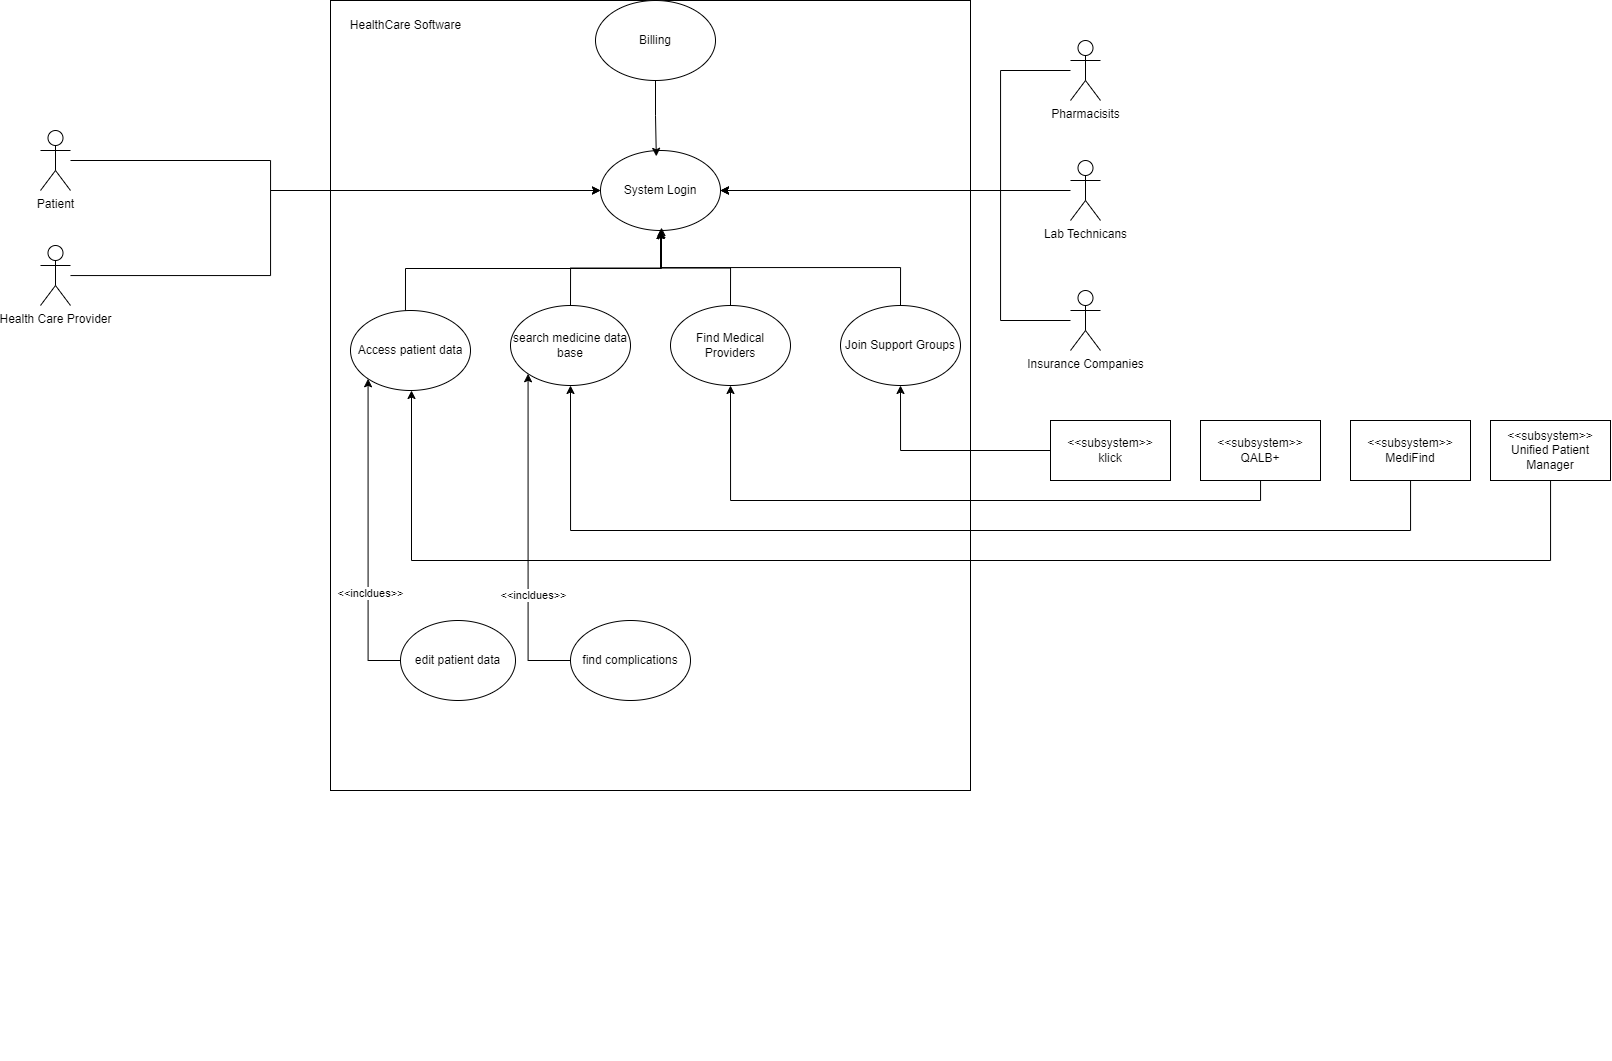

The diagram above was exported from draw.io. Its source (the exported page's mxGraphModel, read from the mxfile embedded in the PNG):
<mxGraphModel dx="1687" dy="868" grid="1" gridSize="10" guides="1" tooltips="1" connect="1" arrows="1" fold="1" page="1" pageScale="1" pageWidth="850" pageHeight="1100" math="0" shadow="0">
  <root>
    <mxCell id="0" />
    <mxCell id="1" parent="0" />
    <mxCell id="e5-9sVIgPbYvisT1hERu-46" value="" style="group" parent="1" connectable="0" vertex="1">
      <mxGeometry x="70" y="90" width="1130" height="1060" as="geometry" />
    </mxCell>
    <mxCell id="e5-9sVIgPbYvisT1hERu-45" value="" style="rounded=0;whiteSpace=wrap;html=1;" parent="e5-9sVIgPbYvisT1hERu-46" vertex="1">
      <mxGeometry x="290" width="640" height="790" as="geometry" />
    </mxCell>
    <mxCell id="e5-9sVIgPbYvisT1hERu-44" value="" style="group" parent="e5-9sVIgPbYvisT1hERu-46" connectable="0" vertex="1">
      <mxGeometry width="1060" height="390" as="geometry" />
    </mxCell>
    <mxCell id="e5-9sVIgPbYvisT1hERu-6" style="edgeStyle=orthogonalEdgeStyle;rounded=0;orthogonalLoop=1;jettySize=auto;html=1;entryX=0;entryY=0.5;entryDx=0;entryDy=0;" parent="e5-9sVIgPbYvisT1hERu-44" source="e5-9sVIgPbYvisT1hERu-4" target="e5-9sVIgPbYvisT1hERu-9" edge="1">
      <mxGeometry relative="1" as="geometry">
        <mxPoint x="319.9999999999959" y="170" as="targetPoint" />
        <Array as="points">
          <mxPoint x="230" y="160" />
          <mxPoint x="230" y="190" />
        </Array>
      </mxGeometry>
    </mxCell>
    <mxCell id="e5-9sVIgPbYvisT1hERu-4" value="Patient" style="shape=umlActor;verticalLabelPosition=bottom;verticalAlign=top;html=1;outlineConnect=0;" parent="e5-9sVIgPbYvisT1hERu-44" vertex="1">
      <mxGeometry y="130" width="30" height="60" as="geometry" />
    </mxCell>
    <mxCell id="e5-9sVIgPbYvisT1hERu-8" style="edgeStyle=orthogonalEdgeStyle;rounded=0;orthogonalLoop=1;jettySize=auto;html=1;entryX=0;entryY=0.5;entryDx=0;entryDy=0;" parent="e5-9sVIgPbYvisT1hERu-44" source="e5-9sVIgPbYvisT1hERu-7" target="e5-9sVIgPbYvisT1hERu-9" edge="1">
      <mxGeometry relative="1" as="geometry">
        <mxPoint x="159.99999999999977" y="275" as="targetPoint" />
        <Array as="points">
          <mxPoint x="230" y="275" />
          <mxPoint x="230" y="190" />
        </Array>
      </mxGeometry>
    </mxCell>
    <mxCell id="e5-9sVIgPbYvisT1hERu-7" value="Health Care Provider" style="shape=umlActor;verticalLabelPosition=bottom;verticalAlign=top;html=1;outlineConnect=0;" parent="e5-9sVIgPbYvisT1hERu-44" vertex="1">
      <mxGeometry y="245" width="30" height="60" as="geometry" />
    </mxCell>
    <mxCell id="e5-9sVIgPbYvisT1hERu-9" value="System Login" style="ellipse;whiteSpace=wrap;html=1;" parent="e5-9sVIgPbYvisT1hERu-44" vertex="1">
      <mxGeometry x="560" y="150" width="120" height="80" as="geometry" />
    </mxCell>
    <mxCell id="e5-9sVIgPbYvisT1hERu-41" style="edgeStyle=orthogonalEdgeStyle;rounded=0;orthogonalLoop=1;jettySize=auto;html=1;entryX=1;entryY=0.5;entryDx=0;entryDy=0;" parent="e5-9sVIgPbYvisT1hERu-44" source="e5-9sVIgPbYvisT1hERu-10" target="e5-9sVIgPbYvisT1hERu-9" edge="1">
      <mxGeometry relative="1" as="geometry">
        <Array as="points">
          <mxPoint x="960" y="70" />
          <mxPoint x="960" y="190" />
        </Array>
      </mxGeometry>
    </mxCell>
    <mxCell id="e5-9sVIgPbYvisT1hERu-10" value="Pharmacisits" style="shape=umlActor;verticalLabelPosition=bottom;verticalAlign=top;html=1;outlineConnect=0;" parent="e5-9sVIgPbYvisT1hERu-44" vertex="1">
      <mxGeometry x="1030" y="40" width="30" height="60" as="geometry" />
    </mxCell>
    <mxCell id="e5-9sVIgPbYvisT1hERu-42" style="edgeStyle=orthogonalEdgeStyle;rounded=0;orthogonalLoop=1;jettySize=auto;html=1;" parent="e5-9sVIgPbYvisT1hERu-44" source="e5-9sVIgPbYvisT1hERu-11" edge="1">
      <mxGeometry relative="1" as="geometry">
        <mxPoint x="680" y="190" as="targetPoint" />
      </mxGeometry>
    </mxCell>
    <mxCell id="e5-9sVIgPbYvisT1hERu-11" value="Lab Technicans" style="shape=umlActor;verticalLabelPosition=bottom;verticalAlign=top;html=1;outlineConnect=0;" parent="e5-9sVIgPbYvisT1hERu-44" vertex="1">
      <mxGeometry x="1030" y="160" width="30" height="60" as="geometry" />
    </mxCell>
    <mxCell id="e5-9sVIgPbYvisT1hERu-32" style="edgeStyle=orthogonalEdgeStyle;rounded=0;orthogonalLoop=1;jettySize=auto;html=1;exitX=0.458;exitY=-0.01;exitDx=0;exitDy=0;exitPerimeter=0;entryX=0.5;entryY=1;entryDx=0;entryDy=0;" parent="e5-9sVIgPbYvisT1hERu-44" target="e5-9sVIgPbYvisT1hERu-9" edge="1">
      <mxGeometry relative="1" as="geometry">
        <mxPoint x="620" y="238" as="targetPoint" />
        <mxPoint x="364.9600000000005" y="317.20000000000005" as="sourcePoint" />
        <Array as="points">
          <mxPoint x="365" y="268" />
          <mxPoint x="621" y="268" />
          <mxPoint x="621" y="238" />
          <mxPoint x="620" y="238" />
        </Array>
      </mxGeometry>
    </mxCell>
    <mxCell id="e5-9sVIgPbYvisT1hERu-18" value="Access patient data" style="ellipse;whiteSpace=wrap;html=1;" parent="e5-9sVIgPbYvisT1hERu-44" vertex="1">
      <mxGeometry x="310" y="310" width="120" height="80" as="geometry" />
    </mxCell>
    <mxCell id="e5-9sVIgPbYvisT1hERu-30" value="" style="edgeStyle=orthogonalEdgeStyle;rounded=0;orthogonalLoop=1;jettySize=auto;html=1;" parent="e5-9sVIgPbYvisT1hERu-44" source="e5-9sVIgPbYvisT1hERu-19" target="e5-9sVIgPbYvisT1hERu-9" edge="1">
      <mxGeometry relative="1" as="geometry" />
    </mxCell>
    <mxCell id="e5-9sVIgPbYvisT1hERu-19" value="Find Medical Providers" style="ellipse;whiteSpace=wrap;html=1;" parent="e5-9sVIgPbYvisT1hERu-44" vertex="1">
      <mxGeometry x="630" y="305" width="120" height="80" as="geometry" />
    </mxCell>
    <mxCell id="e5-9sVIgPbYvisT1hERu-26" style="edgeStyle=orthogonalEdgeStyle;rounded=0;orthogonalLoop=1;jettySize=auto;html=1;entryX=0.5;entryY=1;entryDx=0;entryDy=0;" parent="e5-9sVIgPbYvisT1hERu-44" source="e5-9sVIgPbYvisT1hERu-20" target="e5-9sVIgPbYvisT1hERu-9" edge="1">
      <mxGeometry relative="1" as="geometry" />
    </mxCell>
    <mxCell id="e5-9sVIgPbYvisT1hERu-20" value="search medicine data base" style="ellipse;whiteSpace=wrap;html=1;" parent="e5-9sVIgPbYvisT1hERu-44" vertex="1">
      <mxGeometry x="470" y="305" width="120" height="80" as="geometry" />
    </mxCell>
    <mxCell id="e5-9sVIgPbYvisT1hERu-31" style="edgeStyle=orthogonalEdgeStyle;rounded=0;orthogonalLoop=1;jettySize=auto;html=1;exitX=0.5;exitY=0;exitDx=0;exitDy=0;" parent="e5-9sVIgPbYvisT1hERu-44" source="e5-9sVIgPbYvisT1hERu-22" edge="1">
      <mxGeometry relative="1" as="geometry">
        <mxPoint x="620" y="227" as="targetPoint" />
        <mxPoint x="860" y="297" as="sourcePoint" />
        <Array as="points">
          <mxPoint x="860" y="267" />
          <mxPoint x="621" y="267" />
          <mxPoint x="621" y="227" />
        </Array>
      </mxGeometry>
    </mxCell>
    <mxCell id="e5-9sVIgPbYvisT1hERu-22" value="Join Support Groups" style="ellipse;whiteSpace=wrap;html=1;" parent="e5-9sVIgPbYvisT1hERu-44" vertex="1">
      <mxGeometry x="800" y="305" width="120" height="80" as="geometry" />
    </mxCell>
    <mxCell id="e5-9sVIgPbYvisT1hERu-25" value="Billing" style="ellipse;whiteSpace=wrap;html=1;" parent="e5-9sVIgPbYvisT1hERu-44" vertex="1">
      <mxGeometry x="555" width="120" height="80" as="geometry" />
    </mxCell>
    <mxCell id="e5-9sVIgPbYvisT1hERu-38" style="edgeStyle=orthogonalEdgeStyle;rounded=0;orthogonalLoop=1;jettySize=auto;html=1;entryX=0.465;entryY=0.073;entryDx=0;entryDy=0;entryPerimeter=0;" parent="e5-9sVIgPbYvisT1hERu-44" source="e5-9sVIgPbYvisT1hERu-25" target="e5-9sVIgPbYvisT1hERu-9" edge="1">
      <mxGeometry relative="1" as="geometry" />
    </mxCell>
    <mxCell id="e5-9sVIgPbYvisT1hERu-43" style="edgeStyle=orthogonalEdgeStyle;rounded=0;orthogonalLoop=1;jettySize=auto;html=1;entryX=1;entryY=0.5;entryDx=0;entryDy=0;" parent="e5-9sVIgPbYvisT1hERu-44" source="e5-9sVIgPbYvisT1hERu-40" target="e5-9sVIgPbYvisT1hERu-9" edge="1">
      <mxGeometry relative="1" as="geometry">
        <Array as="points">
          <mxPoint x="960" y="320" />
          <mxPoint x="960" y="190" />
        </Array>
      </mxGeometry>
    </mxCell>
    <mxCell id="e5-9sVIgPbYvisT1hERu-40" value="Insurance Companies" style="shape=umlActor;verticalLabelPosition=bottom;verticalAlign=top;html=1;outlineConnect=0;" parent="e5-9sVIgPbYvisT1hERu-44" vertex="1">
      <mxGeometry x="1030" y="290" width="30" height="60" as="geometry" />
    </mxCell>
    <mxCell id="e5-9sVIgPbYvisT1hERu-47" value="HealthCare Software" style="text;html=1;align=center;verticalAlign=middle;resizable=0;points=[];autosize=1;strokeColor=none;fillColor=none;" parent="e5-9sVIgPbYvisT1hERu-46" vertex="1">
      <mxGeometry x="300" y="10" width="130" height="30" as="geometry" />
    </mxCell>
    <mxCell id="pD5lqEbsAhwooUbExdhA-35" style="edgeStyle=orthogonalEdgeStyle;rounded=0;orthogonalLoop=1;jettySize=auto;html=1;entryX=0.5;entryY=1;entryDx=0;entryDy=0;" edge="1" parent="e5-9sVIgPbYvisT1hERu-46" source="pD5lqEbsAhwooUbExdhA-34" target="e5-9sVIgPbYvisT1hERu-22">
      <mxGeometry relative="1" as="geometry">
        <mxPoint x="960" y="370" as="targetPoint" />
      </mxGeometry>
    </mxCell>
    <mxCell id="pD5lqEbsAhwooUbExdhA-34" value="&amp;lt;&amp;lt;subsystem&amp;gt;&amp;gt;&lt;div&gt;klick&lt;/div&gt;" style="whiteSpace=wrap;html=1;" vertex="1" parent="e5-9sVIgPbYvisT1hERu-46">
      <mxGeometry x="1010" y="420" width="120" height="60" as="geometry" />
    </mxCell>
    <mxCell id="pD5lqEbsAhwooUbExdhA-42" style="edgeStyle=orthogonalEdgeStyle;rounded=0;orthogonalLoop=1;jettySize=auto;html=1;entryX=0;entryY=1;entryDx=0;entryDy=0;exitX=0;exitY=0.5;exitDx=0;exitDy=0;" edge="1" parent="e5-9sVIgPbYvisT1hERu-46" source="pD5lqEbsAhwooUbExdhA-39" target="e5-9sVIgPbYvisT1hERu-18">
      <mxGeometry relative="1" as="geometry" />
    </mxCell>
    <mxCell id="pD5lqEbsAhwooUbExdhA-43" value="&amp;lt;&amp;lt;incldues&amp;gt;&amp;gt;" style="edgeLabel;html=1;align=center;verticalAlign=middle;resizable=0;points=[];" vertex="1" connectable="0" parent="pD5lqEbsAhwooUbExdhA-42">
      <mxGeometry x="-0.3644" y="-2" relative="1" as="geometry">
        <mxPoint as="offset" />
      </mxGeometry>
    </mxCell>
    <mxCell id="pD5lqEbsAhwooUbExdhA-39" value="edit patient data" style="ellipse;whiteSpace=wrap;html=1;" vertex="1" parent="e5-9sVIgPbYvisT1hERu-46">
      <mxGeometry x="360" y="620" width="115" height="80" as="geometry" />
    </mxCell>
    <mxCell id="pD5lqEbsAhwooUbExdhA-44" style="edgeStyle=orthogonalEdgeStyle;rounded=0;orthogonalLoop=1;jettySize=auto;html=1;entryX=0;entryY=1;entryDx=0;entryDy=0;exitX=0;exitY=0.5;exitDx=0;exitDy=0;" edge="1" parent="e5-9sVIgPbYvisT1hERu-46" source="pD5lqEbsAhwooUbExdhA-40" target="e5-9sVIgPbYvisT1hERu-20">
      <mxGeometry relative="1" as="geometry" />
    </mxCell>
    <mxCell id="pD5lqEbsAhwooUbExdhA-45" value="&amp;lt;&amp;lt;incldues&amp;gt;&amp;gt;" style="edgeLabel;html=1;align=center;verticalAlign=middle;resizable=0;points=[];" vertex="1" connectable="0" parent="pD5lqEbsAhwooUbExdhA-44">
      <mxGeometry x="-0.3398" y="-5" relative="1" as="geometry">
        <mxPoint as="offset" />
      </mxGeometry>
    </mxCell>
    <mxCell id="pD5lqEbsAhwooUbExdhA-40" value="find complications" style="ellipse;whiteSpace=wrap;html=1;" vertex="1" parent="e5-9sVIgPbYvisT1hERu-46">
      <mxGeometry x="530" y="620" width="120" height="80" as="geometry" />
    </mxCell>
    <mxCell id="pD5lqEbsAhwooUbExdhA-36" style="edgeStyle=orthogonalEdgeStyle;rounded=0;orthogonalLoop=1;jettySize=auto;html=1;entryX=0.5;entryY=1;entryDx=0;entryDy=0;" edge="1" parent="1" source="pD5lqEbsAhwooUbExdhA-32" target="e5-9sVIgPbYvisT1hERu-19">
      <mxGeometry relative="1" as="geometry">
        <Array as="points">
          <mxPoint x="1290" y="590" />
          <mxPoint x="760" y="590" />
        </Array>
      </mxGeometry>
    </mxCell>
    <mxCell id="pD5lqEbsAhwooUbExdhA-32" value="&amp;lt;&amp;lt;subsystem&amp;gt;&amp;gt;&lt;div&gt;QALB+&lt;/div&gt;" style="whiteSpace=wrap;html=1;" vertex="1" parent="1">
      <mxGeometry x="1230" y="510" width="120" height="60" as="geometry" />
    </mxCell>
    <mxCell id="pD5lqEbsAhwooUbExdhA-37" style="edgeStyle=orthogonalEdgeStyle;rounded=0;orthogonalLoop=1;jettySize=auto;html=1;entryX=0.5;entryY=1;entryDx=0;entryDy=0;" edge="1" parent="1" source="pD5lqEbsAhwooUbExdhA-33" target="e5-9sVIgPbYvisT1hERu-20">
      <mxGeometry relative="1" as="geometry">
        <Array as="points">
          <mxPoint x="1440" y="620" />
          <mxPoint x="600" y="620" />
        </Array>
      </mxGeometry>
    </mxCell>
    <mxCell id="pD5lqEbsAhwooUbExdhA-33" value="&lt;div&gt;&amp;lt;&amp;lt;subsystem&amp;gt;&amp;gt;&lt;br&gt;&lt;/div&gt;&lt;div&gt;&lt;span style=&quot;background-color: initial;&quot;&gt;MediFind&lt;/span&gt;&lt;br&gt;&lt;/div&gt;" style="whiteSpace=wrap;html=1;" vertex="1" parent="1">
      <mxGeometry x="1380" y="510" width="120" height="60" as="geometry" />
    </mxCell>
    <mxCell id="pD5lqEbsAhwooUbExdhA-38" style="edgeStyle=orthogonalEdgeStyle;rounded=0;orthogonalLoop=1;jettySize=auto;html=1;" edge="1" parent="1" source="pD5lqEbsAhwooUbExdhA-3">
      <mxGeometry relative="1" as="geometry">
        <mxPoint x="440" y="480" as="targetPoint" />
        <Array as="points">
          <mxPoint x="1580" y="650" />
          <mxPoint x="441" y="650" />
        </Array>
      </mxGeometry>
    </mxCell>
    <mxCell id="pD5lqEbsAhwooUbExdhA-3" value="&amp;lt;&amp;lt;subsystem&amp;gt;&amp;gt;&lt;div&gt;Unified Patient Manager&lt;/div&gt;" style="whiteSpace=wrap;html=1;" vertex="1" parent="1">
      <mxGeometry x="1520" y="510" width="120" height="60" as="geometry" />
    </mxCell>
  </root>
</mxGraphModel>